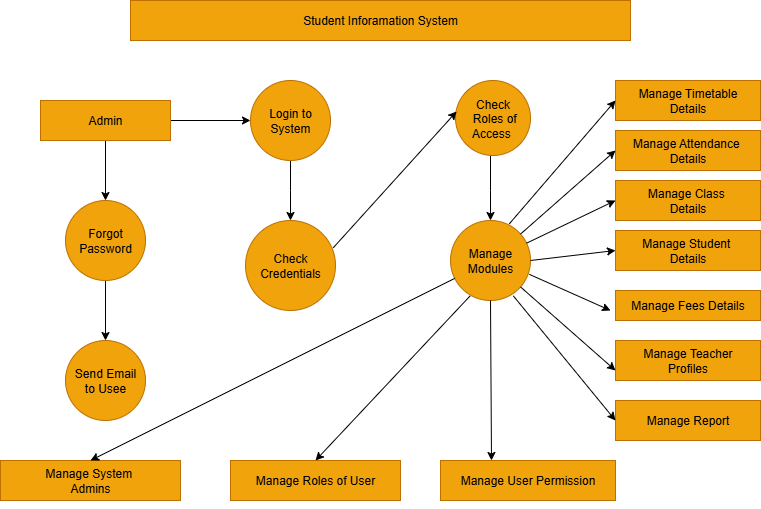

The diagram above was exported from draw.io. Its source (the exported page's mxGraphModel, read from the mxfile embedded in the PNG):
<mxGraphModel dx="1042" dy="562" grid="1" gridSize="10" guides="1" tooltips="1" connect="1" arrows="1" fold="1" page="1" pageScale="1" pageWidth="850" pageHeight="1100" math="0" shadow="0">
  <root>
    <mxCell id="0" />
    <mxCell id="1" parent="0" />
    <mxCell id="zSOgMTLdCJt3DQaAADXb-1" value="Student Inforamation System" style="rounded=0;whiteSpace=wrap;html=1;fillColor=#f0a30a;strokeColor=#BD7000;fontColor=#000000;" vertex="1" parent="1">
      <mxGeometry x="160" y="40" width="500" height="40" as="geometry" />
    </mxCell>
    <mxCell id="zSOgMTLdCJt3DQaAADXb-5" value="" style="edgeStyle=orthogonalEdgeStyle;rounded=0;orthogonalLoop=1;jettySize=auto;html=1;" edge="1" parent="1" source="zSOgMTLdCJt3DQaAADXb-2">
      <mxGeometry relative="1" as="geometry">
        <mxPoint x="320" y="260" as="targetPoint" />
        <Array as="points">
          <mxPoint x="320" y="230" />
          <mxPoint x="320" y="230" />
        </Array>
      </mxGeometry>
    </mxCell>
    <mxCell id="zSOgMTLdCJt3DQaAADXb-2" value="Login to System" style="ellipse;whiteSpace=wrap;html=1;aspect=fixed;fillColor=#f0a30a;fontColor=#000000;strokeColor=#BD7000;" vertex="1" parent="1">
      <mxGeometry x="280" y="120" width="80" height="80" as="geometry" />
    </mxCell>
    <mxCell id="zSOgMTLdCJt3DQaAADXb-7" value="" style="edgeStyle=orthogonalEdgeStyle;rounded=0;orthogonalLoop=1;jettySize=auto;html=1;" edge="1" parent="1" source="zSOgMTLdCJt3DQaAADXb-3">
      <mxGeometry relative="1" as="geometry">
        <mxPoint x="520" y="260" as="targetPoint" />
        <Array as="points">
          <mxPoint x="520" y="230" />
          <mxPoint x="520" y="230" />
        </Array>
      </mxGeometry>
    </mxCell>
    <mxCell id="zSOgMTLdCJt3DQaAADXb-3" value="Check&lt;div&gt;&amp;nbsp;Roles of Access&amp;nbsp;&lt;/div&gt;" style="ellipse;whiteSpace=wrap;html=1;aspect=fixed;fillColor=#f0a30a;fontColor=#000000;strokeColor=#BD7000;" vertex="1" parent="1">
      <mxGeometry x="485" y="120" width="75" height="75" as="geometry" />
    </mxCell>
    <mxCell id="zSOgMTLdCJt3DQaAADXb-4" value="Check Credentials" style="ellipse;whiteSpace=wrap;html=1;aspect=fixed;fillColor=#f0a30a;fontColor=#000000;strokeColor=#BD7000;" vertex="1" parent="1">
      <mxGeometry x="275" y="260" width="90" height="90" as="geometry" />
    </mxCell>
    <mxCell id="zSOgMTLdCJt3DQaAADXb-6" value="Manage Modules" style="ellipse;whiteSpace=wrap;html=1;aspect=fixed;fillColor=#f0a30a;fontColor=#000000;strokeColor=#BD7000;" vertex="1" parent="1">
      <mxGeometry x="480" y="260" width="80" height="80" as="geometry" />
    </mxCell>
    <mxCell id="zSOgMTLdCJt3DQaAADXb-8" value="" style="endArrow=classic;html=1;rounded=0;entryX=0.015;entryY=0.413;entryDx=0;entryDy=0;entryPerimeter=0;exitX=0.975;exitY=0.303;exitDx=0;exitDy=0;exitPerimeter=0;" edge="1" parent="1" source="zSOgMTLdCJt3DQaAADXb-4" target="zSOgMTLdCJt3DQaAADXb-3">
      <mxGeometry width="50" height="50" relative="1" as="geometry">
        <mxPoint x="400" y="320" as="sourcePoint" />
        <mxPoint x="450" y="270" as="targetPoint" />
      </mxGeometry>
    </mxCell>
    <mxCell id="zSOgMTLdCJt3DQaAADXb-11" value="" style="edgeStyle=orthogonalEdgeStyle;rounded=0;orthogonalLoop=1;jettySize=auto;html=1;" edge="1" parent="1" source="zSOgMTLdCJt3DQaAADXb-10" target="zSOgMTLdCJt3DQaAADXb-2">
      <mxGeometry relative="1" as="geometry" />
    </mxCell>
    <mxCell id="zSOgMTLdCJt3DQaAADXb-13" value="" style="edgeStyle=orthogonalEdgeStyle;rounded=0;orthogonalLoop=1;jettySize=auto;html=1;" edge="1" parent="1" source="zSOgMTLdCJt3DQaAADXb-10" target="zSOgMTLdCJt3DQaAADXb-12">
      <mxGeometry relative="1" as="geometry" />
    </mxCell>
    <mxCell id="zSOgMTLdCJt3DQaAADXb-10" value="Admin" style="rounded=0;whiteSpace=wrap;html=1;fillColor=#f0a30a;fontColor=#000000;strokeColor=#BD7000;" vertex="1" parent="1">
      <mxGeometry x="70" y="140" width="130" height="40" as="geometry" />
    </mxCell>
    <mxCell id="zSOgMTLdCJt3DQaAADXb-15" value="" style="edgeStyle=orthogonalEdgeStyle;rounded=0;orthogonalLoop=1;jettySize=auto;html=1;" edge="1" parent="1" source="zSOgMTLdCJt3DQaAADXb-12" target="zSOgMTLdCJt3DQaAADXb-14">
      <mxGeometry relative="1" as="geometry" />
    </mxCell>
    <mxCell id="zSOgMTLdCJt3DQaAADXb-12" value="Forgot Password" style="ellipse;whiteSpace=wrap;html=1;fillColor=#f0a30a;strokeColor=#BD7000;fontColor=#000000;rounded=0;" vertex="1" parent="1">
      <mxGeometry x="95" y="240" width="80" height="80" as="geometry" />
    </mxCell>
    <mxCell id="zSOgMTLdCJt3DQaAADXb-14" value="Send Email&lt;div&gt;to Usee&lt;/div&gt;" style="ellipse;whiteSpace=wrap;html=1;fillColor=#f0a30a;strokeColor=#BD7000;fontColor=#000000;rounded=0;" vertex="1" parent="1">
      <mxGeometry x="95" y="380" width="80" height="80" as="geometry" />
    </mxCell>
    <mxCell id="zSOgMTLdCJt3DQaAADXb-16" value="Manage System&amp;nbsp;&lt;div&gt;Admins&lt;/div&gt;" style="rounded=0;whiteSpace=wrap;html=1;fillColor=#f0a30a;fontColor=#000000;strokeColor=#BD7000;" vertex="1" parent="1">
      <mxGeometry x="30" y="500" width="180" height="40" as="geometry" />
    </mxCell>
    <mxCell id="zSOgMTLdCJt3DQaAADXb-17" value="Manage Roles of User" style="rounded=0;whiteSpace=wrap;html=1;fillColor=#f0a30a;fontColor=#000000;strokeColor=#BD7000;" vertex="1" parent="1">
      <mxGeometry x="260" y="500" width="170" height="40" as="geometry" />
    </mxCell>
    <mxCell id="zSOgMTLdCJt3DQaAADXb-22" style="edgeStyle=orthogonalEdgeStyle;rounded=0;orthogonalLoop=1;jettySize=auto;html=1;" edge="1" parent="1">
      <mxGeometry relative="1" as="geometry">
        <mxPoint x="470" y="540" as="targetPoint" />
        <mxPoint x="470" y="540" as="sourcePoint" />
      </mxGeometry>
    </mxCell>
    <mxCell id="zSOgMTLdCJt3DQaAADXb-18" value="Manage User Permission" style="whiteSpace=wrap;html=1;fillColor=#f0a30a;strokeColor=#BD7000;fontColor=#000000;" vertex="1" parent="1">
      <mxGeometry x="470" y="500" width="175" height="40" as="geometry" />
    </mxCell>
    <mxCell id="zSOgMTLdCJt3DQaAADXb-24" value="" style="endArrow=classic;html=1;rounded=0;exitX=0.5;exitY=1;exitDx=0;exitDy=0;" edge="1" parent="1" source="zSOgMTLdCJt3DQaAADXb-6">
      <mxGeometry width="50" height="50" relative="1" as="geometry">
        <mxPoint x="400" y="320" as="sourcePoint" />
        <mxPoint x="521" y="500" as="targetPoint" />
      </mxGeometry>
    </mxCell>
    <mxCell id="zSOgMTLdCJt3DQaAADXb-25" value="" style="endArrow=classic;html=1;rounded=0;entryX=0.5;entryY=0;entryDx=0;entryDy=0;" edge="1" parent="1" source="zSOgMTLdCJt3DQaAADXb-6" target="zSOgMTLdCJt3DQaAADXb-16">
      <mxGeometry width="50" height="50" relative="1" as="geometry">
        <mxPoint x="480" y="350" as="sourcePoint" />
        <mxPoint x="450" y="280" as="targetPoint" />
      </mxGeometry>
    </mxCell>
    <mxCell id="zSOgMTLdCJt3DQaAADXb-26" value="" style="endArrow=classic;html=1;rounded=0;entryX=0.5;entryY=0;entryDx=0;entryDy=0;exitX=0.245;exitY=0.943;exitDx=0;exitDy=0;exitPerimeter=0;" edge="1" parent="1" source="zSOgMTLdCJt3DQaAADXb-6" target="zSOgMTLdCJt3DQaAADXb-17">
      <mxGeometry width="50" height="50" relative="1" as="geometry">
        <mxPoint x="500" y="350" as="sourcePoint" />
        <mxPoint x="450" y="270" as="targetPoint" />
      </mxGeometry>
    </mxCell>
    <mxCell id="zSOgMTLdCJt3DQaAADXb-27" value="Manage Timetable&lt;div&gt;Details&lt;/div&gt;" style="rounded=0;whiteSpace=wrap;html=1;fillColor=#f0a30a;fontColor=#000000;strokeColor=#BD7000;" vertex="1" parent="1">
      <mxGeometry x="645" y="120" width="145" height="40" as="geometry" />
    </mxCell>
    <mxCell id="zSOgMTLdCJt3DQaAADXb-28" value="Manage Attendance&amp;nbsp;&lt;div&gt;Details&lt;/div&gt;" style="rounded=0;whiteSpace=wrap;html=1;fillColor=#f0a30a;fontColor=#000000;strokeColor=#BD7000;" vertex="1" parent="1">
      <mxGeometry x="645" y="170" width="145" height="40" as="geometry" />
    </mxCell>
    <mxCell id="zSOgMTLdCJt3DQaAADXb-36" value="Manage Class&amp;nbsp;&lt;div&gt;Details&lt;/div&gt;" style="rounded=0;whiteSpace=wrap;html=1;fillColor=#f0a30a;fontColor=#000000;strokeColor=#BD7000;" vertex="1" parent="1">
      <mxGeometry x="645" y="220" width="145" height="40" as="geometry" />
    </mxCell>
    <mxCell id="zSOgMTLdCJt3DQaAADXb-38" value="Manage Student&amp;nbsp;&lt;div&gt;Details&lt;/div&gt;" style="rounded=0;whiteSpace=wrap;html=1;fillColor=#f0a30a;fontColor=#000000;strokeColor=#BD7000;" vertex="1" parent="1">
      <mxGeometry x="645" y="270" width="145" height="40" as="geometry" />
    </mxCell>
    <mxCell id="zSOgMTLdCJt3DQaAADXb-40" value="Manage Fees&amp;nbsp;&lt;span style=&quot;background-color: transparent; color: light-dark(rgb(0, 0, 0), rgb(237, 237, 237));&quot;&gt;Details&lt;/span&gt;" style="rounded=0;whiteSpace=wrap;html=1;fillColor=#f0a30a;fontColor=#000000;strokeColor=#BD7000;" vertex="1" parent="1">
      <mxGeometry x="645" y="330" width="145" height="30" as="geometry" />
    </mxCell>
    <mxCell id="zSOgMTLdCJt3DQaAADXb-43" value="Manage Teacher&lt;div&gt;Profiles&lt;/div&gt;" style="rounded=0;whiteSpace=wrap;html=1;fillColor=#f0a30a;fontColor=#000000;strokeColor=#BD7000;" vertex="1" parent="1">
      <mxGeometry x="645" y="380" width="145" height="40" as="geometry" />
    </mxCell>
    <mxCell id="zSOgMTLdCJt3DQaAADXb-45" value="Manage Report" style="rounded=0;whiteSpace=wrap;html=1;fillColor=#f0a30a;fontColor=#000000;strokeColor=#BD7000;" vertex="1" parent="1">
      <mxGeometry x="645" y="440" width="145" height="40" as="geometry" />
    </mxCell>
    <mxCell id="zSOgMTLdCJt3DQaAADXb-48" value="" style="endArrow=classic;html=1;rounded=0;exitX=0.735;exitY=0.042;exitDx=0;exitDy=0;exitPerimeter=0;entryX=0;entryY=0.5;entryDx=0;entryDy=0;" edge="1" parent="1" source="zSOgMTLdCJt3DQaAADXb-6" target="zSOgMTLdCJt3DQaAADXb-27">
      <mxGeometry width="50" height="50" relative="1" as="geometry">
        <mxPoint x="550" y="250" as="sourcePoint" />
        <mxPoint x="640" y="140" as="targetPoint" />
      </mxGeometry>
    </mxCell>
    <mxCell id="zSOgMTLdCJt3DQaAADXb-49" value="" style="endArrow=classic;html=1;rounded=0;entryX=0;entryY=0.5;entryDx=0;entryDy=0;" edge="1" parent="1" source="zSOgMTLdCJt3DQaAADXb-6" target="zSOgMTLdCJt3DQaAADXb-28">
      <mxGeometry width="50" height="50" relative="1" as="geometry">
        <mxPoint x="400" y="320" as="sourcePoint" />
        <mxPoint x="640" y="190" as="targetPoint" />
      </mxGeometry>
    </mxCell>
    <mxCell id="zSOgMTLdCJt3DQaAADXb-50" value="" style="endArrow=classic;html=1;rounded=0;entryX=0;entryY=0.5;entryDx=0;entryDy=0;" edge="1" parent="1" source="zSOgMTLdCJt3DQaAADXb-6" target="zSOgMTLdCJt3DQaAADXb-36">
      <mxGeometry width="50" height="50" relative="1" as="geometry">
        <mxPoint x="570" y="280" as="sourcePoint" />
        <mxPoint x="450" y="270" as="targetPoint" />
      </mxGeometry>
    </mxCell>
    <mxCell id="zSOgMTLdCJt3DQaAADXb-51" value="" style="endArrow=classic;html=1;rounded=0;exitX=1;exitY=0.5;exitDx=0;exitDy=0;entryX=0;entryY=0.5;entryDx=0;entryDy=0;" edge="1" parent="1" source="zSOgMTLdCJt3DQaAADXb-6" target="zSOgMTLdCJt3DQaAADXb-38">
      <mxGeometry width="50" height="50" relative="1" as="geometry">
        <mxPoint x="400" y="320" as="sourcePoint" />
        <mxPoint x="450" y="270" as="targetPoint" />
      </mxGeometry>
    </mxCell>
    <mxCell id="zSOgMTLdCJt3DQaAADXb-52" value="" style="endArrow=classic;html=1;rounded=0;exitX=0.985;exitY=0.673;exitDx=0;exitDy=0;exitPerimeter=0;" edge="1" parent="1" source="zSOgMTLdCJt3DQaAADXb-6">
      <mxGeometry width="50" height="50" relative="1" as="geometry">
        <mxPoint x="560" y="320" as="sourcePoint" />
        <mxPoint x="640" y="350" as="targetPoint" />
      </mxGeometry>
    </mxCell>
    <mxCell id="zSOgMTLdCJt3DQaAADXb-53" value="" style="endArrow=classic;html=1;rounded=0;entryX=0;entryY=0.75;entryDx=0;entryDy=0;" edge="1" parent="1" source="zSOgMTLdCJt3DQaAADXb-6" target="zSOgMTLdCJt3DQaAADXb-43">
      <mxGeometry width="50" height="50" relative="1" as="geometry">
        <mxPoint x="550" y="350" as="sourcePoint" />
        <mxPoint x="450" y="270" as="targetPoint" />
      </mxGeometry>
    </mxCell>
    <mxCell id="zSOgMTLdCJt3DQaAADXb-54" value="" style="endArrow=classic;html=1;rounded=0;entryX=0;entryY=0.5;entryDx=0;entryDy=0;exitX=0.785;exitY=0.942;exitDx=0;exitDy=0;exitPerimeter=0;" edge="1" parent="1" source="zSOgMTLdCJt3DQaAADXb-6" target="zSOgMTLdCJt3DQaAADXb-45">
      <mxGeometry width="50" height="50" relative="1" as="geometry">
        <mxPoint x="540" y="330" as="sourcePoint" />
        <mxPoint x="450" y="270" as="targetPoint" />
      </mxGeometry>
    </mxCell>
  </root>
</mxGraphModel>